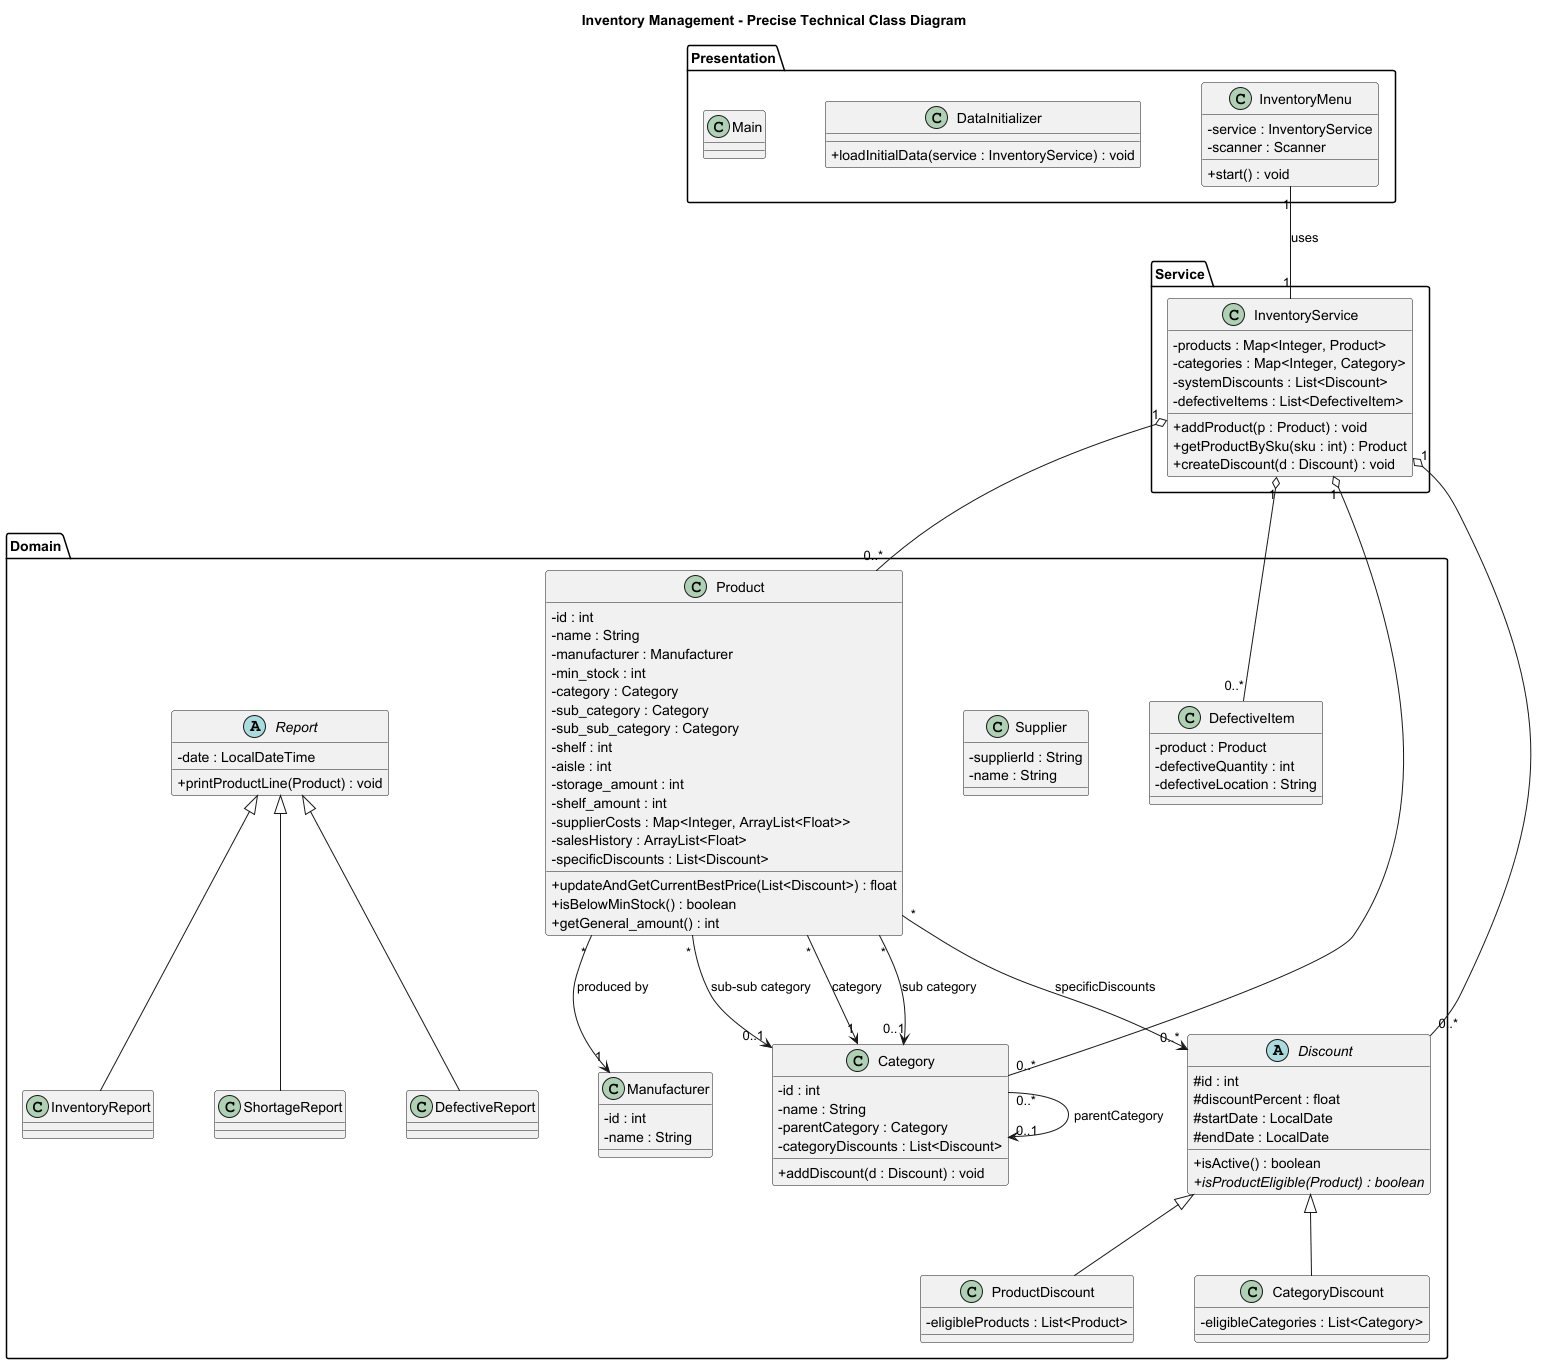

The diagram above was rendered by PlantUML. Its source (embedded in the PNG):
@startuml
title Inventory Management - Precise Technical Class Diagram

top to bottom direction
skinparam packageStyle folder
skinparam shadowing false
skinparam classAttributeIconSize 0
skinparam nodesep 60
skinparam ranksep 80

package "Presentation" {
    class InventoryMenu {
        - service : InventoryService
        - scanner : Scanner
        + start() : void
    }
    class DataInitializer {
        + loadInitialData(service : InventoryService) : void
    }
    class Main
}

package "Service" {
    class InventoryService {
        - products : Map<Integer, Product>
        - categories : Map<Integer, Category>
        - systemDiscounts : List<Discount>
        - defectiveItems : List<DefectiveItem>
        + addProduct(p : Product) : void
        + getProductBySku(sku : int) : Product
        + createDiscount(d : Discount) : void
    }
}

package "Domain" {
    class Product {
        - id : int
        - name : String
        - manufacturer : Manufacturer
        - min_stock : int
        - category : Category
        - sub_category : Category
        - sub_sub_category : Category
        - shelf : int
        - aisle : int
        - storage_amount : int
        - shelf_amount : int
        - supplierCosts : Map<Integer, ArrayList<Float>>
        - salesHistory : ArrayList<Float>
        - specificDiscounts : List<Discount>
        + updateAndGetCurrentBestPrice(List<Discount>) : float
        + isBelowMinStock() : boolean
        + getGeneral_amount() : int
    }

    class Category {
        - id : int
        - name : String
        - parentCategory : Category
        - categoryDiscounts : List<Discount>
        + addDiscount(d : Discount) : void
    }

    class Manufacturer {
        - id : int
        - name : String
    }

    class Supplier {
        - supplierId : String
        - name : String
    }

    abstract class Discount {
        # id : int
        # discountPercent : float
        # startDate : LocalDate
        # endDate : LocalDate
        + isActive() : boolean
        + {abstract} isProductEligible(Product) : boolean
    }

    class ProductDiscount {
        - eligibleProducts : List<Product>
    }

    class CategoryDiscount {
        - eligibleCategories : List<Category>
    }

    class DefectiveItem {
        - product : Product
        - defectiveQuantity : int
        - defectiveLocation : String
    }

    abstract class Report {
        - date : LocalDateTime
        + printProductLine(Product) : void
    }

    class InventoryReport
    class ShortageReport
    class DefectiveReport
}

' --- Relationships ---

InventoryMenu "1" -- "1" InventoryService : uses
InventoryService "1" o-- "0..*" Product
InventoryService "1" o-- "0..*" Category
InventoryService "1" o-- "0..*" DefectiveItem
InventoryService "1" o-- "0..*" Discount

Product "*" --> "1" Category : "category"
Product "*" --> "0..1" Category : "sub category"
Product "*" --> "0..1" Category : "sub-sub category"
Product "*" --> "1" Manufacturer : "produced by"
Product "*" --> "0..*" Discount : "specificDiscounts"

Category "0..*" --> "0..1" Category : "parentCategory"

Discount <|-- ProductDiscount
Discount <|-- CategoryDiscount
Report <|-- InventoryReport
Report <|-- ShortageReport
Report <|-- DefectiveReport

@enduml